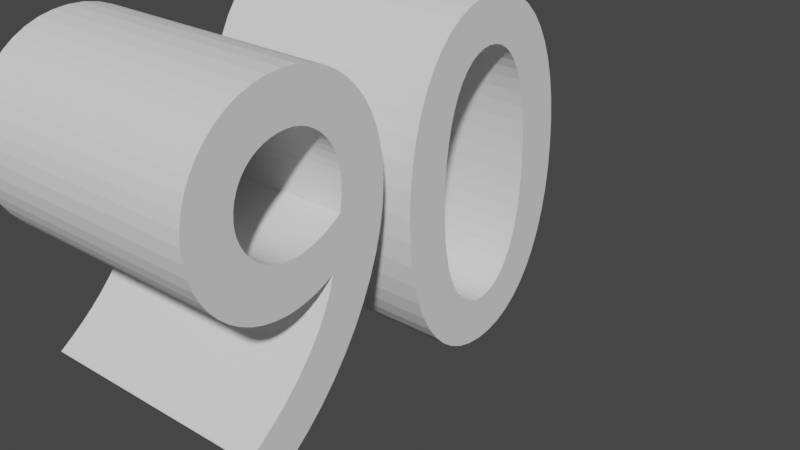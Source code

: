# Source: 90text.blend  (saved by Blender 3.3.6; exported with 4.5.12 LTS)
import bpy
from mathutils import Matrix  # noqa: F401  (used for matrix-valued properties, if any)

bpy.ops.wm.read_factory_settings(use_empty=True)
scene = bpy.context.scene
scene.name = 'Scene'

# ---- collections
col_collection = bpy.data.collections.new('Collection'); scene.collection.children.link(col_collection)

# ---- world
world_world = bpy.data.worlds.new('World'); scene.world = world_world
world_world.use_nodes = True; world_world.node_tree.nodes.clear()
_N = world_world.node_tree.nodes; _L = world_world.node_tree.links
n0 = _N.new('ShaderNodeOutputWorld'); n0.name = 'World Output'; n0.location = (300, 300)
n1 = _N.new('ShaderNodeBackground'); n1.name = 'Background'; n1.location = (10, 300)
n1.inputs[0].default_value = (0.05088, 0.05088, 0.05088, 1.0)
_L.new(n1.outputs[0], n0.inputs[0])
n0.is_active_output = True
world_world.color = (0.05088, 0.05088, 0.05088)
world_world.use_sun_shadow = False
world_world.sun_shadow_jitter_overblur = 0.0

# ---- curves / text
txt_090 = bpy.data.curves.new('Текст.090', 'FONT')
txt_090.dimensions = '2D'
txt_090.body = '90'

# ---- objects
ob_x = bpy.data.objects.new('Текст', txt_090)

# ---- transforms, parenting, visibility, modifiers, constraints
ob_x.location = (0.0, 0.0, 0.0)
ob_x.rotation_euler = (1.571, 0.0, 1.571)
_m = ob_x.modifiers.new('Объёмность', 'SOLIDIFY')
_m.thickness = 0.5

# ---- collection membership
col_collection.objects.link(ob_x)

# ---- scene / render settings (as saved in the file)
scene.frame_start = 1; scene.frame_end = 250; scene.frame_set(3)
scene.render.engine = 'BLENDER_EEVEE_NEXT'
scene.cycles.sampling_pattern = 'TABULATED_SOBOL'
scene.cycles.use_light_tree = False
scene.view_settings.view_transform = 'Filmic'
bpy.context.view_layer.update()

# ---- added for rendering (the .blend has no active camera and no usable light): camera, sun
cam_auto = bpy.data.cameras.new('AutoCamera')
cam_auto.lens = 50.0
cam_auto.sensor_width = 36.0
cam_auto.clip_end = 1000.0
ob_auto_camera = bpy.data.objects.new('AutoCamera', cam_auto)
scene.collection.objects.link(ob_auto_camera)
ob_auto_camera.location = (1.07992, -0.792907, 1.20494)
ob_auto_camera.rotation_euler = (1.09748, -7.21219e-08, 0.694738)
scene.camera = ob_auto_camera
light_auto_sun = bpy.data.lights.new('AutoSun', 'SUN')
light_auto_sun.energy = 3.0
light_auto_sun.angle = 0.0523599
ob_auto_sun = bpy.data.objects.new('AutoSun', light_auto_sun)
scene.collection.objects.link(ob_auto_sun)
ob_auto_sun.rotation_euler = (0.872665, 0.174533, 0.523599)
bpy.context.view_layer.update()
